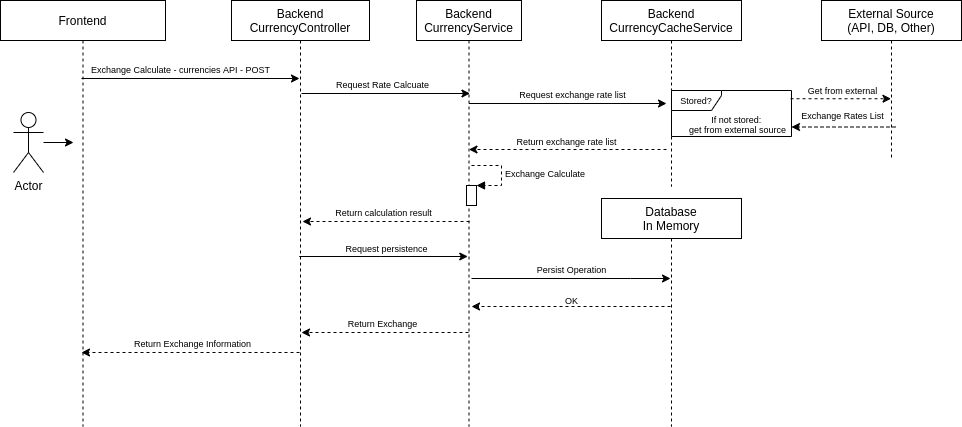

The diagram above was exported from draw.io. Its source (the exported page's mxGraphModel, read from the mxfile embedded in the PNG):
<mxGraphModel dx="1350" dy="745" grid="1" gridSize="10" guides="1" tooltips="1" connect="1" arrows="1" fold="1" page="1" pageScale="1" pageWidth="850" pageHeight="1100" math="0" shadow="0">
  <root>
    <mxCell id="0" />
    <mxCell id="1" parent="0" />
    <mxCell id="yVreeoOOCiDIsULhAN2r-27" value="Backend&lt;br&gt;CurrencyCacheService" style="shape=umlLifeline;perimeter=lifelinePerimeter;whiteSpace=wrap;html=1;container=1;collapsible=0;recursiveResize=0;outlineConnect=0;" parent="1" vertex="1">
      <mxGeometry x="621" y="54" width="140" height="186" as="geometry" />
    </mxCell>
    <mxCell id="yVreeoOOCiDIsULhAN2r-33" value="Stored?" style="shape=umlFrame;whiteSpace=wrap;html=1;fontSize=9;width=50;height=20;" parent="1" vertex="1">
      <mxGeometry x="691" y="144" width="120" height="46" as="geometry" />
    </mxCell>
    <mxCell id="2XND0tvWOO_fVID-cp9W-2" value="" style="edgeStyle=orthogonalEdgeStyle;rounded=0;orthogonalLoop=1;jettySize=auto;html=1;" edge="1" parent="1" source="yVreeoOOCiDIsULhAN2r-1">
      <mxGeometry relative="1" as="geometry">
        <mxPoint x="93" y="196" as="targetPoint" />
      </mxGeometry>
    </mxCell>
    <mxCell id="yVreeoOOCiDIsULhAN2r-1" value="Actor" style="shape=umlActor;verticalLabelPosition=bottom;verticalAlign=top;html=1;" parent="1" vertex="1">
      <mxGeometry x="33" y="166" width="30" height="60" as="geometry" />
    </mxCell>
    <mxCell id="yVreeoOOCiDIsULhAN2r-2" value="Frontend" style="shape=umlLifeline;perimeter=lifelinePerimeter;whiteSpace=wrap;html=1;container=1;collapsible=0;recursiveResize=0;outlineConnect=0;" parent="1" vertex="1">
      <mxGeometry x="20" y="54" width="165" height="426" as="geometry" />
    </mxCell>
    <mxCell id="yVreeoOOCiDIsULhAN2r-4" value="Backend&lt;br&gt;CurrencyController" style="shape=umlLifeline;perimeter=lifelinePerimeter;whiteSpace=wrap;html=1;container=1;collapsible=0;recursiveResize=0;outlineConnect=0;" parent="1" vertex="1">
      <mxGeometry x="251" y="54" width="138" height="426" as="geometry" />
    </mxCell>
    <mxCell id="yVreeoOOCiDIsULhAN2r-19" value="Backend&lt;br&gt;CurrencyService" style="shape=umlLifeline;perimeter=lifelinePerimeter;whiteSpace=wrap;html=1;container=1;collapsible=0;recursiveResize=0;outlineConnect=0;" parent="1" vertex="1">
      <mxGeometry x="436" y="54" width="105" height="426" as="geometry" />
    </mxCell>
    <mxCell id="yVreeoOOCiDIsULhAN2r-66" value="" style="html=1;points=[];perimeter=orthogonalPerimeter;fontSize=9;" parent="yVreeoOOCiDIsULhAN2r-19" vertex="1">
      <mxGeometry x="50" y="185" width="10" height="20" as="geometry" />
    </mxCell>
    <mxCell id="yVreeoOOCiDIsULhAN2r-67" value="Exchange Calculate" style="edgeStyle=orthogonalEdgeStyle;html=1;align=left;spacingLeft=2;endArrow=block;rounded=0;entryX=1;entryY=0;dashed=1;fontSize=9;" parent="yVreeoOOCiDIsULhAN2r-19" target="yVreeoOOCiDIsULhAN2r-66" edge="1">
      <mxGeometry relative="1" as="geometry">
        <mxPoint x="55" y="165" as="sourcePoint" />
        <Array as="points">
          <mxPoint x="85" y="165" />
        </Array>
      </mxGeometry>
    </mxCell>
    <mxCell id="yVreeoOOCiDIsULhAN2r-32" value="" style="edgeStyle=orthogonalEdgeStyle;rounded=0;orthogonalLoop=1;jettySize=auto;html=1;fontSize=9;dashed=1;exitX=0.992;exitY=0.179;exitDx=0;exitDy=0;exitPerimeter=0;" parent="1" source="yVreeoOOCiDIsULhAN2r-33" target="yVreeoOOCiDIsULhAN2r-31" edge="1">
      <mxGeometry relative="1" as="geometry">
        <mxPoint x="831" y="187" as="sourcePoint" />
        <Array as="points">
          <mxPoint x="860" y="152" />
          <mxPoint x="860" y="152" />
        </Array>
      </mxGeometry>
    </mxCell>
    <mxCell id="yVreeoOOCiDIsULhAN2r-39" value="" style="edgeStyle=orthogonalEdgeStyle;orthogonalLoop=1;jettySize=auto;html=1;fontSize=9;" parent="1" source="yVreeoOOCiDIsULhAN2r-27" target="yVreeoOOCiDIsULhAN2r-27" edge="1">
      <mxGeometry relative="1" as="geometry">
        <mxPoint x="470.5" y="204" as="targetPoint" />
        <Array as="points">
          <mxPoint x="761" y="174" />
          <mxPoint x="761" y="254" />
        </Array>
      </mxGeometry>
    </mxCell>
    <mxCell id="yVreeoOOCiDIsULhAN2r-41" value="" style="edgeStyle=orthogonalEdgeStyle;orthogonalLoop=1;jettySize=auto;html=1;dashed=1;fontSize=9;" parent="1" edge="1">
      <mxGeometry relative="1" as="geometry">
        <mxPoint x="915" y="180.5" as="sourcePoint" />
        <mxPoint x="811" y="180.5" as="targetPoint" />
        <Array as="points">
          <mxPoint x="841" y="180.5" />
        </Array>
      </mxGeometry>
    </mxCell>
    <mxCell id="yVreeoOOCiDIsULhAN2r-31" value="External Source&lt;br&gt;(API, DB, Other)" style="shape=umlLifeline;perimeter=lifelinePerimeter;whiteSpace=wrap;html=1;container=1;collapsible=0;recursiveResize=0;outlineConnect=0;" parent="1" vertex="1">
      <mxGeometry x="841" y="54" width="140" height="160" as="geometry" />
    </mxCell>
    <mxCell id="yVreeoOOCiDIsULhAN2r-34" value="Get from external" style="edgeLabel;html=1;align=center;verticalAlign=middle;resizable=0;points=[];fontSize=9;" parent="1" vertex="1" connectable="0">
      <mxGeometry x="861" y="143" as="geometry" />
    </mxCell>
    <mxCell id="yVreeoOOCiDIsULhAN2r-40" value="If not stored: &lt;br&gt;get from external source" style="edgeLabel;html=1;align=center;verticalAlign=middle;resizable=0;points=[];fontSize=9;" parent="1" vertex="1" connectable="0">
      <mxGeometry x="600" as="geometry">
        <mxPoint x="156" y="177" as="offset" />
      </mxGeometry>
    </mxCell>
    <mxCell id="yVreeoOOCiDIsULhAN2r-42" value="Exchange Rates List" style="edgeLabel;html=1;align=center;verticalAlign=middle;resizable=0;points=[];fontSize=9;" parent="1" vertex="1" connectable="0">
      <mxGeometry x="861" y="168" as="geometry" />
    </mxCell>
    <mxCell id="yVreeoOOCiDIsULhAN2r-75" value="" style="edgeStyle=orthogonalEdgeStyle;orthogonalLoop=1;jettySize=auto;html=1;dashed=1;fontSize=9;entryX=0.524;entryY=0.52;entryDx=0;entryDy=0;entryPerimeter=0;" parent="1" edge="1">
      <mxGeometry relative="1" as="geometry">
        <mxPoint x="690" y="360" as="sourcePoint" />
        <mxPoint x="491.02" y="360" as="targetPoint" />
      </mxGeometry>
    </mxCell>
    <mxCell id="yVreeoOOCiDIsULhAN2r-57" value="Database&lt;br&gt;In Memory" style="shape=umlLifeline;perimeter=lifelinePerimeter;whiteSpace=wrap;html=1;container=1;collapsible=0;recursiveResize=0;outlineConnect=0;" parent="1" vertex="1">
      <mxGeometry x="621" y="252" width="140" height="228" as="geometry" />
    </mxCell>
    <mxCell id="yVreeoOOCiDIsULhAN2r-58" value="" style="edgeStyle=orthogonalEdgeStyle;rounded=0;orthogonalLoop=1;jettySize=auto;html=1;" parent="1" edge="1">
      <mxGeometry relative="1" as="geometry">
        <mxPoint x="101" y="132" as="sourcePoint" />
        <mxPoint x="319" y="132" as="targetPoint" />
        <Array as="points">
          <mxPoint x="180.5" y="132" />
          <mxPoint x="180.5" y="132" />
        </Array>
      </mxGeometry>
    </mxCell>
    <mxCell id="yVreeoOOCiDIsULhAN2r-59" value="Exchange Calculate - currencies API - POST" style="edgeLabel;html=1;align=center;verticalAlign=middle;resizable=0;points=[];fontSize=9;" parent="yVreeoOOCiDIsULhAN2r-58" vertex="1" connectable="0">
      <mxGeometry x="-0.3333" y="-1" relative="1" as="geometry">
        <mxPoint x="25" y="-11" as="offset" />
      </mxGeometry>
    </mxCell>
    <mxCell id="yVreeoOOCiDIsULhAN2r-60" value="" style="edgeStyle=orthogonalEdgeStyle;rounded=0;orthogonalLoop=1;jettySize=auto;html=1;fontSize=9;" parent="1" edge="1">
      <mxGeometry relative="1" as="geometry">
        <mxPoint x="321" y="147" as="sourcePoint" />
        <mxPoint x="489.5" y="147" as="targetPoint" />
        <Array as="points">
          <mxPoint x="402.5" y="147" />
          <mxPoint x="402.5" y="147" />
        </Array>
      </mxGeometry>
    </mxCell>
    <mxCell id="yVreeoOOCiDIsULhAN2r-61" value="Request Rate Calcuate" style="edgeLabel;html=1;align=center;verticalAlign=middle;resizable=0;points=[];fontSize=9;" parent="1" vertex="1" connectable="0">
      <mxGeometry x="401" y="137" as="geometry" />
    </mxCell>
    <mxCell id="yVreeoOOCiDIsULhAN2r-62" value="" style="edgeStyle=orthogonalEdgeStyle;rounded=0;orthogonalLoop=1;jettySize=auto;html=1;fontSize=9;" parent="1" edge="1">
      <mxGeometry relative="1" as="geometry">
        <mxPoint x="488.5" y="157" as="sourcePoint" />
        <mxPoint x="686" y="157" as="targetPoint" />
        <Array as="points">
          <mxPoint x="561.5" y="157" />
          <mxPoint x="561.5" y="157" />
        </Array>
      </mxGeometry>
    </mxCell>
    <mxCell id="yVreeoOOCiDIsULhAN2r-63" value="Request exchange rate list" style="edgeLabel;html=1;align=center;verticalAlign=middle;resizable=0;points=[];fontSize=9;" parent="1" vertex="1" connectable="0">
      <mxGeometry x="591" y="147" as="geometry" />
    </mxCell>
    <mxCell id="yVreeoOOCiDIsULhAN2r-64" value="" style="edgeStyle=orthogonalEdgeStyle;orthogonalLoop=1;jettySize=auto;html=1;dashed=1;fontSize=9;" parent="1" edge="1">
      <mxGeometry relative="1" as="geometry">
        <mxPoint x="686" y="203" as="sourcePoint" />
        <mxPoint x="488.5" y="203" as="targetPoint" />
        <Array as="points">
          <mxPoint x="561.5" y="203" />
          <mxPoint x="561.5" y="203" />
        </Array>
      </mxGeometry>
    </mxCell>
    <mxCell id="yVreeoOOCiDIsULhAN2r-65" value="Return exchange rate list" style="edgeLabel;html=1;align=center;verticalAlign=middle;resizable=0;points=[];fontSize=9;" parent="1" vertex="1" connectable="0">
      <mxGeometry x="591" y="190" as="geometry">
        <mxPoint x="-6" y="4" as="offset" />
      </mxGeometry>
    </mxCell>
    <mxCell id="yVreeoOOCiDIsULhAN2r-72" value="" style="edgeStyle=orthogonalEdgeStyle;rounded=0;orthogonalLoop=1;jettySize=auto;html=1;fontSize=9;" parent="1" edge="1">
      <mxGeometry relative="1" as="geometry">
        <mxPoint x="491" y="332" as="sourcePoint" />
        <mxPoint x="690" y="332" as="targetPoint" />
        <Array as="points">
          <mxPoint x="650" y="332" />
        </Array>
      </mxGeometry>
    </mxCell>
    <mxCell id="yVreeoOOCiDIsULhAN2r-73" value="Persist Operation" style="edgeLabel;html=1;align=center;verticalAlign=middle;resizable=0;points=[];fontSize=9;" parent="1" vertex="1" connectable="0">
      <mxGeometry x="590" y="322" as="geometry" />
    </mxCell>
    <mxCell id="yVreeoOOCiDIsULhAN2r-76" value="OK" style="edgeLabel;html=1;align=center;verticalAlign=middle;resizable=0;points=[];fontSize=9;" parent="1" vertex="1" connectable="0">
      <mxGeometry x="590" y="353" as="geometry" />
    </mxCell>
    <mxCell id="yVreeoOOCiDIsULhAN2r-77" value="" style="edgeStyle=orthogonalEdgeStyle;orthogonalLoop=1;jettySize=auto;html=1;dashed=1;fontSize=9;" parent="1" edge="1">
      <mxGeometry relative="1" as="geometry">
        <mxPoint x="488" y="386" as="sourcePoint" />
        <mxPoint x="321" y="386" as="targetPoint" />
      </mxGeometry>
    </mxCell>
    <mxCell id="yVreeoOOCiDIsULhAN2r-78" value="Return Exchange" style="edgeLabel;html=1;align=center;verticalAlign=middle;resizable=0;points=[];fontSize=9;" parent="1" vertex="1" connectable="0">
      <mxGeometry x="401" y="376" as="geometry" />
    </mxCell>
    <mxCell id="yVreeoOOCiDIsULhAN2r-79" value="" style="edgeStyle=orthogonalEdgeStyle;orthogonalLoop=1;jettySize=auto;html=1;dashed=1;fontSize=9;" parent="1" edge="1">
      <mxGeometry relative="1" as="geometry">
        <mxPoint x="319" y="406" as="sourcePoint" />
        <mxPoint x="101" y="406" as="targetPoint" />
        <Array as="points">
          <mxPoint x="180.5" y="406" />
          <mxPoint x="180.5" y="406" />
        </Array>
      </mxGeometry>
    </mxCell>
    <mxCell id="yVreeoOOCiDIsULhAN2r-80" value="Return Exchange Information" style="edgeLabel;html=1;align=center;verticalAlign=middle;resizable=0;points=[];fontSize=9;" parent="1" vertex="1" connectable="0">
      <mxGeometry x="211" y="396" as="geometry" />
    </mxCell>
    <mxCell id="2XND0tvWOO_fVID-cp9W-3" value="" style="edgeStyle=orthogonalEdgeStyle;orthogonalLoop=1;jettySize=auto;html=1;dashed=1;fontSize=9;" edge="1" parent="1">
      <mxGeometry relative="1" as="geometry">
        <mxPoint x="489" y="275" as="sourcePoint" />
        <mxPoint x="322" y="275" as="targetPoint" />
      </mxGeometry>
    </mxCell>
    <mxCell id="2XND0tvWOO_fVID-cp9W-4" value="Return calculation result" style="edgeLabel;html=1;align=center;verticalAlign=middle;resizable=0;points=[];fontSize=9;" vertex="1" connectable="0" parent="1">
      <mxGeometry x="402" y="265" as="geometry" />
    </mxCell>
    <mxCell id="2XND0tvWOO_fVID-cp9W-6" value="" style="edgeStyle=orthogonalEdgeStyle;rounded=0;orthogonalLoop=1;jettySize=auto;html=1;fontSize=9;" edge="1" parent="1">
      <mxGeometry relative="1" as="geometry">
        <mxPoint x="318.75" y="310" as="sourcePoint" />
        <mxPoint x="487.25" y="310" as="targetPoint" />
        <Array as="points">
          <mxPoint x="400.25" y="310" />
          <mxPoint x="400.25" y="310" />
        </Array>
      </mxGeometry>
    </mxCell>
    <mxCell id="2XND0tvWOO_fVID-cp9W-8" value="Request persistence" style="edgeLabel;html=1;align=center;verticalAlign=middle;resizable=0;points=[];fontSize=9;" vertex="1" connectable="0" parent="1">
      <mxGeometry x="405" y="301" as="geometry" />
    </mxCell>
  </root>
</mxGraphModel>